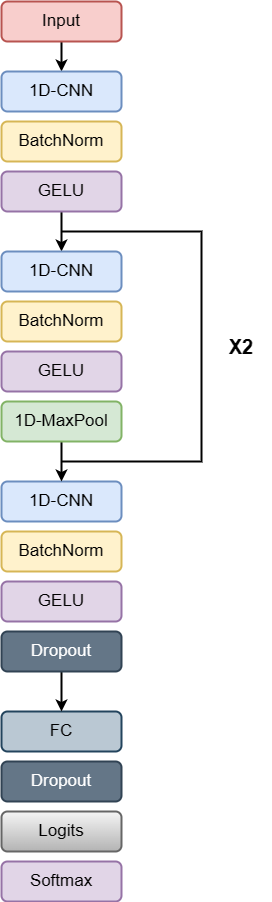

The diagram above was exported from draw.io. Its source (the exported page's mxGraphModel, read from the mxfile embedded in the PNG):
<mxGraphModel dx="1760" dy="968" grid="1" gridSize="10" guides="1" tooltips="1" connect="1" arrows="1" fold="1" page="1" pageScale="1" pageWidth="827" pageHeight="1169" math="0" shadow="0">
  <root>
    <mxCell id="WIyWlLk6GJQsqaUBKTNV-0" />
    <mxCell id="WIyWlLk6GJQsqaUBKTNV-1" parent="WIyWlLk6GJQsqaUBKTNV-0" />
    <mxCell id="yQRhPk3dBdjJ-4F-T5b2-6" value="" style="edgeStyle=orthogonalEdgeStyle;rounded=0;orthogonalLoop=1;jettySize=auto;html=1;strokeWidth=2;fontSize=17;" edge="1" parent="WIyWlLk6GJQsqaUBKTNV-1" source="WIyWlLk6GJQsqaUBKTNV-3" target="WIyWlLk6GJQsqaUBKTNV-7">
      <mxGeometry relative="1" as="geometry" />
    </mxCell>
    <mxCell id="WIyWlLk6GJQsqaUBKTNV-3" value="Input" style="rounded=1;whiteSpace=wrap;html=1;fontSize=17;glass=0;strokeWidth=2;shadow=0;fillColor=#f8cecc;strokeColor=#b85450;" parent="WIyWlLk6GJQsqaUBKTNV-1" vertex="1">
      <mxGeometry x="450" y="40" width="120" height="40" as="geometry" />
    </mxCell>
    <mxCell id="WIyWlLk6GJQsqaUBKTNV-4" value="Yes" style="rounded=0;html=1;jettySize=auto;orthogonalLoop=1;fontSize=11;endArrow=block;endFill=0;endSize=8;strokeWidth=1;shadow=0;labelBackgroundColor=none;edgeStyle=orthogonalEdgeStyle;" parent="WIyWlLk6GJQsqaUBKTNV-1" edge="1">
      <mxGeometry y="20" relative="1" as="geometry">
        <mxPoint as="offset" />
        <mxPoint x="220" y="250" as="sourcePoint" />
      </mxGeometry>
    </mxCell>
    <mxCell id="WIyWlLk6GJQsqaUBKTNV-7" value="1D-CNN" style="rounded=1;whiteSpace=wrap;html=1;fontSize=17;glass=0;strokeWidth=2;shadow=0;fillColor=#dae8fc;strokeColor=#6c8ebf;" parent="WIyWlLk6GJQsqaUBKTNV-1" vertex="1">
      <mxGeometry x="450" y="110" width="120" height="40" as="geometry" />
    </mxCell>
    <mxCell id="WIyWlLk6GJQsqaUBKTNV-12" value="BatchNorm" style="rounded=1;whiteSpace=wrap;html=1;fontSize=17;glass=0;strokeWidth=2;shadow=0;fillColor=#fff2cc;strokeColor=#d6b656;" parent="WIyWlLk6GJQsqaUBKTNV-1" vertex="1">
      <mxGeometry x="450" y="160" width="120" height="40" as="geometry" />
    </mxCell>
    <mxCell id="yQRhPk3dBdjJ-4F-T5b2-17" value="" style="edgeStyle=orthogonalEdgeStyle;rounded=0;orthogonalLoop=1;jettySize=auto;html=1;strokeWidth=2;fontSize=17;" edge="1" parent="WIyWlLk6GJQsqaUBKTNV-1" source="yQRhPk3dBdjJ-4F-T5b2-7" target="yQRhPk3dBdjJ-4F-T5b2-12">
      <mxGeometry relative="1" as="geometry" />
    </mxCell>
    <mxCell id="yQRhPk3dBdjJ-4F-T5b2-7" value="GELU" style="rounded=1;whiteSpace=wrap;html=1;fontSize=17;glass=0;strokeWidth=2;shadow=0;fillColor=#e1d5e7;strokeColor=#9673a6;" vertex="1" parent="WIyWlLk6GJQsqaUBKTNV-1">
      <mxGeometry x="450" y="210" width="120" height="40" as="geometry" />
    </mxCell>
    <mxCell id="yQRhPk3dBdjJ-4F-T5b2-12" value="1D-CNN" style="rounded=1;whiteSpace=wrap;html=1;fontSize=17;glass=0;strokeWidth=2;shadow=0;fillColor=#dae8fc;strokeColor=#6c8ebf;" vertex="1" parent="WIyWlLk6GJQsqaUBKTNV-1">
      <mxGeometry x="450" y="290" width="120" height="40" as="geometry" />
    </mxCell>
    <mxCell id="yQRhPk3dBdjJ-4F-T5b2-13" value="BatchNorm" style="rounded=1;whiteSpace=wrap;html=1;fontSize=17;glass=0;strokeWidth=2;shadow=0;fillColor=#fff2cc;strokeColor=#d6b656;" vertex="1" parent="WIyWlLk6GJQsqaUBKTNV-1">
      <mxGeometry x="450" y="340" width="120" height="40" as="geometry" />
    </mxCell>
    <mxCell id="yQRhPk3dBdjJ-4F-T5b2-15" value="GELU" style="rounded=1;whiteSpace=wrap;html=1;fontSize=17;glass=0;strokeWidth=2;shadow=0;fillColor=#e1d5e7;strokeColor=#9673a6;" vertex="1" parent="WIyWlLk6GJQsqaUBKTNV-1">
      <mxGeometry x="450" y="390" width="120" height="40" as="geometry" />
    </mxCell>
    <mxCell id="yQRhPk3dBdjJ-4F-T5b2-18" value="Dropout" style="rounded=1;whiteSpace=wrap;html=1;fontSize=17;glass=0;strokeWidth=2;shadow=0;fillColor=#647687;fontColor=#ffffff;strokeColor=#314354;" vertex="1" parent="WIyWlLk6GJQsqaUBKTNV-1">
      <mxGeometry x="450" y="800" width="120" height="40" as="geometry" />
    </mxCell>
    <mxCell id="yQRhPk3dBdjJ-4F-T5b2-20" value="Logits" style="rounded=1;whiteSpace=wrap;html=1;fontSize=17;glass=0;strokeWidth=2;shadow=0;fillColor=#f5f5f5;strokeColor=#666666;gradientColor=#b3b3b3;" vertex="1" parent="WIyWlLk6GJQsqaUBKTNV-1">
      <mxGeometry x="450" y="850" width="120" height="40" as="geometry" />
    </mxCell>
    <mxCell id="yQRhPk3dBdjJ-4F-T5b2-21" value="FC" style="rounded=1;whiteSpace=wrap;html=1;fontSize=17;glass=0;strokeWidth=2;shadow=0;fillColor=#bac8d3;strokeColor=#23445d;" vertex="1" parent="WIyWlLk6GJQsqaUBKTNV-1">
      <mxGeometry x="450" y="750" width="120" height="40" as="geometry" />
    </mxCell>
    <mxCell id="yQRhPk3dBdjJ-4F-T5b2-23" value="Softmax" style="rounded=1;whiteSpace=wrap;html=1;fontSize=17;glass=0;strokeWidth=2;shadow=0;fillColor=#e1d5e7;strokeColor=#9673a6;" vertex="1" parent="WIyWlLk6GJQsqaUBKTNV-1">
      <mxGeometry x="450" y="900" width="120" height="40" as="geometry" />
    </mxCell>
    <mxCell id="yQRhPk3dBdjJ-4F-T5b2-25" value="1D-CNN" style="rounded=1;whiteSpace=wrap;html=1;fontSize=17;glass=0;strokeWidth=2;shadow=0;fillColor=#dae8fc;strokeColor=#6c8ebf;" vertex="1" parent="WIyWlLk6GJQsqaUBKTNV-1">
      <mxGeometry x="450" y="520" width="120" height="40" as="geometry" />
    </mxCell>
    <mxCell id="yQRhPk3dBdjJ-4F-T5b2-26" value="BatchNorm" style="rounded=1;whiteSpace=wrap;html=1;fontSize=17;glass=0;strokeWidth=2;shadow=0;fillColor=#fff2cc;strokeColor=#d6b656;" vertex="1" parent="WIyWlLk6GJQsqaUBKTNV-1">
      <mxGeometry x="450" y="570" width="120" height="40" as="geometry" />
    </mxCell>
    <mxCell id="yQRhPk3dBdjJ-4F-T5b2-27" value="GELU" style="rounded=1;whiteSpace=wrap;html=1;fontSize=17;glass=0;strokeWidth=2;shadow=0;fillColor=#e1d5e7;strokeColor=#9673a6;" vertex="1" parent="WIyWlLk6GJQsqaUBKTNV-1">
      <mxGeometry x="450" y="620" width="120" height="40" as="geometry" />
    </mxCell>
    <mxCell id="yQRhPk3dBdjJ-4F-T5b2-36" value="" style="edgeStyle=orthogonalEdgeStyle;rounded=0;orthogonalLoop=1;jettySize=auto;html=1;strokeWidth=2;fontSize=17;" edge="1" parent="WIyWlLk6GJQsqaUBKTNV-1" source="yQRhPk3dBdjJ-4F-T5b2-32" target="yQRhPk3dBdjJ-4F-T5b2-25">
      <mxGeometry relative="1" as="geometry" />
    </mxCell>
    <mxCell id="yQRhPk3dBdjJ-4F-T5b2-32" value="1D-MaxPool" style="rounded=1;whiteSpace=wrap;html=1;fontSize=17;glass=0;strokeWidth=2;shadow=0;fillColor=#d5e8d4;strokeColor=#82b366;" vertex="1" parent="WIyWlLk6GJQsqaUBKTNV-1">
      <mxGeometry x="450" y="440" width="120" height="40" as="geometry" />
    </mxCell>
    <mxCell id="yQRhPk3dBdjJ-4F-T5b2-34" value="" style="edgeStyle=orthogonalEdgeStyle;rounded=0;orthogonalLoop=1;jettySize=auto;html=1;strokeWidth=2;fontSize=17;" edge="1" parent="WIyWlLk6GJQsqaUBKTNV-1" source="yQRhPk3dBdjJ-4F-T5b2-33" target="yQRhPk3dBdjJ-4F-T5b2-21">
      <mxGeometry relative="1" as="geometry" />
    </mxCell>
    <mxCell id="yQRhPk3dBdjJ-4F-T5b2-33" value="Dropout" style="rounded=1;whiteSpace=wrap;html=1;fontSize=17;glass=0;strokeWidth=2;shadow=0;fillColor=#647687;fontColor=#ffffff;strokeColor=#314354;" vertex="1" parent="WIyWlLk6GJQsqaUBKTNV-1">
      <mxGeometry x="450" y="670" width="120" height="40" as="geometry" />
    </mxCell>
    <mxCell id="yQRhPk3dBdjJ-4F-T5b2-40" value="" style="endArrow=none;html=1;rounded=0;fontSize=17;strokeWidth=2;" edge="1" parent="WIyWlLk6GJQsqaUBKTNV-1">
      <mxGeometry width="50" height="50" relative="1" as="geometry">
        <mxPoint x="510" y="500" as="sourcePoint" />
        <mxPoint x="510" y="270" as="targetPoint" />
        <Array as="points">
          <mxPoint x="650" y="500" />
          <mxPoint x="650" y="270" />
        </Array>
      </mxGeometry>
    </mxCell>
    <mxCell id="yQRhPk3dBdjJ-4F-T5b2-42" value="&lt;p style=&quot;line-height: 160%; font-size: 20px;&quot;&gt;X2&lt;/p&gt;" style="text;html=1;strokeColor=none;fillColor=none;align=center;verticalAlign=middle;whiteSpace=wrap;rounded=0;fontSize=20;fontStyle=1" vertex="1" parent="WIyWlLk6GJQsqaUBKTNV-1">
      <mxGeometry x="660" y="370" width="60" height="30" as="geometry" />
    </mxCell>
  </root>
</mxGraphModel>